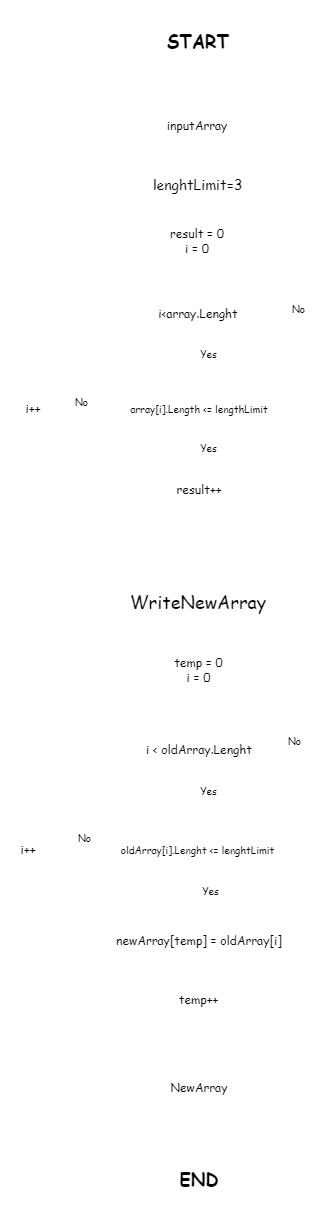

The diagram above was exported from draw.io. Its source (the exported page's mxGraphModel, read from the mxfile embedded in the PNG):
<mxGraphModel dx="632" dy="634" grid="0" gridSize="10" guides="1" tooltips="1" connect="1" arrows="1" fold="1" page="0" pageScale="1" pageWidth="827" pageHeight="1169" math="0" shadow="0">
  <root>
    <mxCell id="0" />
    <mxCell id="1" parent="0" />
    <mxCell id="58" style="edgeStyle=none;html=1;exitX=0.5;exitY=1;exitDx=0;exitDy=0;entryX=0.5;entryY=0;entryDx=0;entryDy=0;fontSize=18;fontColor=#000000;strokeColor=#FFFFFF;fontFamily=Comic Sans MS;labelBackgroundColor=none;" parent="1" source="2" target="57" edge="1">
      <mxGeometry relative="1" as="geometry" />
    </mxCell>
    <mxCell id="2" value="inputArray" style="rounded=0;whiteSpace=wrap;html=1;strokeColor=#FFFFFF;fontFamily=Comic Sans MS;fontColor=#000000;labelBackgroundColor=none;" parent="1" vertex="1">
      <mxGeometry x="388" y="96" width="120" height="40" as="geometry" />
    </mxCell>
    <mxCell id="32" style="edgeStyle=none;html=1;entryX=0.5;entryY=0;entryDx=0;entryDy=0;strokeColor=#FFFFFF;fontFamily=Comic Sans MS;fontColor=#000000;labelBackgroundColor=none;" parent="1" source="6" target="9" edge="1">
      <mxGeometry relative="1" as="geometry" />
    </mxCell>
    <mxCell id="6" value="&lt;div style=&quot;line-height: 19px&quot;&gt;&lt;span style=&quot;font-size: 18px&quot;&gt;WriteNewArray&lt;/span&gt;&lt;/div&gt;" style="rounded=0;whiteSpace=wrap;html=1;strokeColor=#FFFFFF;align=center;fontFamily=Comic Sans MS;fontColor=#000000;labelBackgroundColor=none;" parent="1" vertex="1">
      <mxGeometry x="354" y="573" width="190" height="40" as="geometry" />
    </mxCell>
    <mxCell id="29" style="edgeStyle=none;html=1;entryX=0.5;entryY=0;entryDx=0;entryDy=0;strokeColor=#FFFFFF;fontFamily=Comic Sans MS;fontColor=#000000;labelBackgroundColor=none;" parent="1" source="9" target="10" edge="1">
      <mxGeometry relative="1" as="geometry" />
    </mxCell>
    <mxCell id="9" value="&lt;font&gt;temp = 0&lt;br&gt;i = 0&lt;/font&gt;" style="rounded=0;whiteSpace=wrap;html=1;strokeColor=#FFFFFF;fontFamily=Comic Sans MS;fontColor=#000000;labelBackgroundColor=none;" parent="1" vertex="1">
      <mxGeometry x="399.5" y="642" width="99" height="36" as="geometry" />
    </mxCell>
    <mxCell id="15" style="edgeStyle=none;html=1;entryX=0.5;entryY=0;entryDx=0;entryDy=0;strokeColor=#FFFFFF;fontFamily=Comic Sans MS;fontColor=#000000;labelBackgroundColor=none;" parent="1" source="10" target="11" edge="1">
      <mxGeometry relative="1" as="geometry" />
    </mxCell>
    <mxCell id="73" value="Yes" style="edgeLabel;html=1;align=center;verticalAlign=middle;resizable=0;points=[];fontSize=10;fontColor=#000000;fontFamily=Comic Sans MS;labelBackgroundColor=none;" parent="15" vertex="1" connectable="0">
      <mxGeometry x="-0.45" y="-1" relative="1" as="geometry">
        <mxPoint x="11" y="-1" as="offset" />
      </mxGeometry>
    </mxCell>
    <mxCell id="31" style="edgeStyle=none;html=1;entryX=0.5;entryY=0;entryDx=0;entryDy=0;strokeColor=#FFFFFF;fontFamily=Comic Sans MS;fontColor=#000000;labelBackgroundColor=none;" parent="1" source="10" target="30" edge="1">
      <mxGeometry relative="1" as="geometry">
        <Array as="points">
          <mxPoint x="570" y="740" />
          <mxPoint x="570" y="1030" />
          <mxPoint x="450" y="1030" />
        </Array>
      </mxGeometry>
    </mxCell>
    <mxCell id="10" value="i &amp;lt; oldArray.Lenght" style="rhombus;whiteSpace=wrap;html=1;strokeColor=#FFFFFF;fontFamily=Comic Sans MS;fontColor=#000000;labelBackgroundColor=none;" parent="1" vertex="1">
      <mxGeometry x="370" y="710" width="160" height="60" as="geometry" />
    </mxCell>
    <mxCell id="16" style="edgeStyle=none;html=1;entryX=0.5;entryY=0;entryDx=0;entryDy=0;strokeColor=#FFFFFF;fontFamily=Comic Sans MS;fontColor=#000000;labelBackgroundColor=none;" parent="1" source="11" target="12" edge="1">
      <mxGeometry relative="1" as="geometry" />
    </mxCell>
    <mxCell id="77" style="edgeStyle=none;html=1;exitX=0;exitY=0.5;exitDx=0;exitDy=0;entryX=1;entryY=0.5;entryDx=0;entryDy=0;fontSize=10;fontColor=#000000;strokeColor=#FFFFFF;fontFamily=Comic Sans MS;labelBackgroundColor=none;" parent="1" source="11" target="20" edge="1">
      <mxGeometry relative="1" as="geometry" />
    </mxCell>
    <mxCell id="80" value="No" style="edgeLabel;html=1;align=center;verticalAlign=middle;resizable=0;points=[];fontSize=10;fontColor=#000000;fontFamily=Comic Sans MS;labelBackgroundColor=none;" parent="77" vertex="1" connectable="0">
      <mxGeometry x="-0.2952" y="3" relative="1" as="geometry">
        <mxPoint x="-2" y="-15" as="offset" />
      </mxGeometry>
    </mxCell>
    <mxCell id="11" value="&lt;div style=&quot;line-height: 19px&quot;&gt;&lt;font size=&quot;1&quot;&gt;oldArray[i].Lenght &amp;lt;= lenghtLimit&lt;/font&gt;&lt;/div&gt;" style="rhombus;whiteSpace=wrap;html=1;strokeColor=#FFFFFF;fontFamily=Comic Sans MS;fontColor=#000000;labelBackgroundColor=none;" parent="1" vertex="1">
      <mxGeometry x="353.5" y="811.5" width="189" height="57" as="geometry" />
    </mxCell>
    <mxCell id="19" style="edgeStyle=none;html=1;entryX=0.5;entryY=0;entryDx=0;entryDy=0;strokeColor=#FFFFFF;fontFamily=Comic Sans MS;fontColor=#000000;labelBackgroundColor=none;" parent="1" source="12" target="13" edge="1">
      <mxGeometry relative="1" as="geometry" />
    </mxCell>
    <mxCell id="12" value="newArray[temp] = oldArray[i]" style="rounded=0;whiteSpace=wrap;html=1;strokeColor=#FFFFFF;fontFamily=Comic Sans MS;fontColor=#000000;labelBackgroundColor=none;" parent="1" vertex="1">
      <mxGeometry x="337" y="914" width="226" height="34" as="geometry" />
    </mxCell>
    <mxCell id="78" style="edgeStyle=none;html=1;exitX=0;exitY=0.5;exitDx=0;exitDy=0;entryX=0.5;entryY=1;entryDx=0;entryDy=0;fontSize=10;fontColor=#000000;strokeColor=#FFFFFF;fontFamily=Comic Sans MS;labelBackgroundColor=none;" parent="1" source="13" target="20" edge="1">
      <mxGeometry relative="1" as="geometry">
        <Array as="points">
          <mxPoint x="279" y="990" />
        </Array>
      </mxGeometry>
    </mxCell>
    <mxCell id="13" value="&lt;font&gt;temp++&lt;/font&gt;" style="rounded=0;whiteSpace=wrap;html=1;strokeColor=#FFFFFF;fontFamily=Comic Sans MS;fontColor=#000000;labelBackgroundColor=none;" parent="1" vertex="1">
      <mxGeometry x="414.5" y="970" width="69" height="40" as="geometry" />
    </mxCell>
    <mxCell id="79" style="edgeStyle=none;html=1;exitX=0.5;exitY=0;exitDx=0;exitDy=0;entryX=0;entryY=0.5;entryDx=0;entryDy=0;fontSize=10;fontColor=#000000;strokeColor=#FFFFFF;fontFamily=Comic Sans MS;labelBackgroundColor=none;" parent="1" source="20" target="10" edge="1">
      <mxGeometry relative="1" as="geometry">
        <Array as="points">
          <mxPoint x="279" y="740" />
        </Array>
      </mxGeometry>
    </mxCell>
    <mxCell id="20" value="&lt;font&gt;i++&lt;/font&gt;" style="rounded=0;whiteSpace=wrap;html=1;strokeColor=#FFFFFF;fontFamily=Comic Sans MS;fontColor=#000000;labelBackgroundColor=none;" parent="1" vertex="1">
      <mxGeometry x="251" y="827.5" width="56" height="25" as="geometry" />
    </mxCell>
    <mxCell id="82" value="" style="edgeStyle=none;html=1;fontSize=10;fontColor=#000000;strokeColor=#FFFFFF;fontFamily=Comic Sans MS;labelBackgroundColor=none;" parent="1" source="30" target="81" edge="1">
      <mxGeometry relative="1" as="geometry" />
    </mxCell>
    <mxCell id="30" value="&lt;font&gt;NewArray&lt;/font&gt;" style="shape=document;whiteSpace=wrap;html=1;boundedLbl=1;strokeColor=#FFFFFF;fontFamily=Comic Sans MS;fontColor=#000000;labelBackgroundColor=none;" parent="1" vertex="1">
      <mxGeometry x="400" y="1060" width="100" height="50" as="geometry" />
    </mxCell>
    <mxCell id="36" style="edgeStyle=none;html=1;entryX=0.5;entryY=0;entryDx=0;entryDy=0;strokeColor=#FFFFFF;fontFamily=Comic Sans MS;fontColor=#000000;labelBackgroundColor=none;" parent="1" source="37" target="39" edge="1">
      <mxGeometry relative="1" as="geometry" />
    </mxCell>
    <mxCell id="37" value="&lt;font&gt;result = 0&lt;br&gt;i = 0&lt;/font&gt;" style="rounded=0;whiteSpace=wrap;html=1;strokeColor=#FFFFFF;fontFamily=Comic Sans MS;fontColor=#000000;labelBackgroundColor=none;" parent="1" vertex="1">
      <mxGeometry x="407" y="216" width="82" height="29" as="geometry" />
    </mxCell>
    <mxCell id="38" style="edgeStyle=none;html=1;entryX=0.5;entryY=0;entryDx=0;entryDy=0;strokeColor=#FFFFFF;fontFamily=Comic Sans MS;fontColor=#000000;labelBackgroundColor=none;" parent="1" source="39" target="42" edge="1">
      <mxGeometry relative="1" as="geometry" />
    </mxCell>
    <mxCell id="66" value="Yes" style="edgeLabel;html=1;align=center;verticalAlign=middle;resizable=0;points=[];fontSize=10;fontColor=#000000;fontFamily=Comic Sans MS;labelBackgroundColor=none;" parent="38" vertex="1" connectable="0">
      <mxGeometry x="-0.45" y="-1" relative="1" as="geometry">
        <mxPoint x="10" as="offset" />
      </mxGeometry>
    </mxCell>
    <mxCell id="56" style="edgeStyle=none;html=1;strokeColor=#FFFFFF;fontFamily=Comic Sans MS;fontColor=#000000;labelBackgroundColor=none;" parent="1" source="39" target="6" edge="1">
      <mxGeometry relative="1" as="geometry">
        <Array as="points">
          <mxPoint x="566" y="304" />
          <mxPoint x="566" y="367" />
          <mxPoint x="566" y="499" />
          <mxPoint x="566" y="530" />
          <mxPoint x="449" y="530" />
        </Array>
      </mxGeometry>
    </mxCell>
    <mxCell id="72" value="No" style="edgeLabel;html=1;align=center;verticalAlign=middle;resizable=0;points=[];fontSize=10;fontColor=#000000;fontFamily=Comic Sans MS;labelBackgroundColor=none;" parent="56" vertex="1" connectable="0">
      <mxGeometry x="-0.9122" y="-1" relative="1" as="geometry">
        <mxPoint x="1" y="-6" as="offset" />
      </mxGeometry>
    </mxCell>
    <mxCell id="39" value="i&amp;lt;array.Lenght" style="rhombus;whiteSpace=wrap;html=1;strokeColor=#FFFFFF;fontFamily=Comic Sans MS;fontColor=#000000;labelBackgroundColor=none;" parent="1" vertex="1">
      <mxGeometry x="369" y="274" width="160" height="60" as="geometry" />
    </mxCell>
    <mxCell id="40" style="edgeStyle=none;html=1;entryX=0.5;entryY=0;entryDx=0;entryDy=0;strokeColor=#FFFFFF;fontFamily=Comic Sans MS;fontColor=#000000;labelBackgroundColor=none;" parent="1" source="42" edge="1">
      <mxGeometry relative="1" as="geometry">
        <mxPoint x="449" y="464" as="targetPoint" />
      </mxGeometry>
    </mxCell>
    <mxCell id="83" style="edgeStyle=none;html=1;exitX=0;exitY=0.5;exitDx=0;exitDy=0;entryX=1;entryY=0.5;entryDx=0;entryDy=0;fontSize=10;fontColor=#000000;strokeColor=#FFFFFF;fontFamily=Comic Sans MS;labelBackgroundColor=none;" parent="1" source="42" target="51" edge="1">
      <mxGeometry relative="1" as="geometry" />
    </mxCell>
    <mxCell id="84" value="No" style="edgeLabel;html=1;align=center;verticalAlign=middle;resizable=0;points=[];fontSize=10;fontColor=#000000;fontFamily=Comic Sans MS;labelBackgroundColor=none;" parent="83" vertex="1" connectable="0">
      <mxGeometry x="-0.4815" y="-1" relative="1" as="geometry">
        <mxPoint x="-4" y="-6" as="offset" />
      </mxGeometry>
    </mxCell>
    <mxCell id="42" value="&lt;div style=&quot;line-height: 19px&quot;&gt;&lt;font style=&quot;font-size: 10px&quot;&gt;array[i].Length &amp;lt;= lengthLimit&lt;/font&gt;&lt;/div&gt;" style="rhombus;whiteSpace=wrap;html=1;strokeColor=#FFFFFF;fontFamily=Comic Sans MS;fontColor=#000000;labelBackgroundColor=none;" parent="1" vertex="1">
      <mxGeometry x="345" y="371" width="210" height="56" as="geometry" />
    </mxCell>
    <mxCell id="75" style="edgeStyle=none;html=1;exitX=0;exitY=0.5;exitDx=0;exitDy=0;entryX=0.5;entryY=1;entryDx=0;entryDy=0;fontSize=10;fontColor=#000000;strokeColor=#FFFFFF;fontFamily=Comic Sans MS;labelBackgroundColor=none;" parent="1" source="46" target="51" edge="1">
      <mxGeometry relative="1" as="geometry">
        <Array as="points">
          <mxPoint x="285" y="480" />
        </Array>
      </mxGeometry>
    </mxCell>
    <mxCell id="46" value="&lt;font&gt;result++&lt;/font&gt;" style="rounded=0;whiteSpace=wrap;html=1;strokeColor=#FFFFFF;fontFamily=Comic Sans MS;fontColor=#000000;labelBackgroundColor=none;" parent="1" vertex="1">
      <mxGeometry x="411" y="463" width="78" height="34" as="geometry" />
    </mxCell>
    <mxCell id="76" style="edgeStyle=none;html=1;exitX=0.5;exitY=0;exitDx=0;exitDy=0;entryX=0;entryY=0.5;entryDx=0;entryDy=0;fontSize=10;fontColor=#000000;strokeColor=#FFFFFF;fontFamily=Comic Sans MS;labelBackgroundColor=none;" parent="1" source="51" target="39" edge="1">
      <mxGeometry relative="1" as="geometry">
        <Array as="points">
          <mxPoint x="285" y="304" />
        </Array>
      </mxGeometry>
    </mxCell>
    <mxCell id="51" value="&lt;font&gt;i++&lt;/font&gt;" style="rounded=0;whiteSpace=wrap;html=1;strokeColor=#FFFFFF;fontFamily=Comic Sans MS;fontColor=#000000;labelBackgroundColor=none;" parent="1" vertex="1">
      <mxGeometry x="259" y="388.5" width="50" height="21" as="geometry" />
    </mxCell>
    <mxCell id="59" style="edgeStyle=none;html=1;exitX=0.5;exitY=1;exitDx=0;exitDy=0;entryX=0.5;entryY=0;entryDx=0;entryDy=0;fontSize=18;fontColor=#000000;strokeColor=#FFFFFF;fontFamily=Comic Sans MS;labelBackgroundColor=none;" parent="1" source="57" target="37" edge="1">
      <mxGeometry relative="1" as="geometry" />
    </mxCell>
    <mxCell id="57" value="&lt;span style=&quot;font-size: 14px&quot;&gt;lenghtLimit=3&lt;/span&gt;" style="rounded=0;whiteSpace=wrap;html=1;strokeColor=#FFFFFF;fontFamily=Comic Sans MS;fontColor=#000000;labelBackgroundColor=none;" parent="1" vertex="1">
      <mxGeometry x="391.5" y="161" width="113" height="30" as="geometry" />
    </mxCell>
    <mxCell id="61" style="edgeStyle=none;html=1;exitX=0.5;exitY=1;exitDx=0;exitDy=0;entryX=0.5;entryY=0;entryDx=0;entryDy=0;fontSize=18;fontColor=#000000;strokeColor=#FFFFFF;fontFamily=Comic Sans MS;labelBackgroundColor=none;" parent="1" source="60" target="2" edge="1">
      <mxGeometry relative="1" as="geometry" />
    </mxCell>
    <mxCell id="60" value="&lt;b&gt;START&lt;/b&gt;" style="ellipse;whiteSpace=wrap;html=1;labelBackgroundColor=none;fontSize=18;fontColor=#000000;strokeColor=#FFFFFF;fontFamily=Comic Sans MS;" parent="1" vertex="1">
      <mxGeometry x="389" y="-9" width="120" height="80" as="geometry" />
    </mxCell>
    <mxCell id="67" value="&lt;font&gt;Yes&lt;/font&gt;" style="edgeLabel;html=1;align=center;verticalAlign=middle;resizable=0;points=[];fontSize=10;fontColor=#000000;fontFamily=Comic Sans MS;labelBackgroundColor=none;" parent="1" vertex="1" connectable="0">
      <mxGeometry x="516" y="437.0033333333333" as="geometry">
        <mxPoint x="-57" y="1" as="offset" />
      </mxGeometry>
    </mxCell>
    <mxCell id="69" value="&lt;span style=&quot;font-size: 10px&quot;&gt;No&lt;/span&gt;" style="edgeLabel;html=1;align=center;verticalAlign=middle;resizable=0;points=[];fontSize=18;fontColor=#000000;fontFamily=Comic Sans MS;labelBackgroundColor=none;" parent="1" vertex="1" connectable="0">
      <mxGeometry x="570.9966666666668" y="310" as="geometry">
        <mxPoint x="-26" y="418" as="offset" />
      </mxGeometry>
    </mxCell>
    <mxCell id="74" value="Yes" style="edgeLabel;html=1;align=center;verticalAlign=middle;resizable=0;points=[];fontSize=10;fontColor=#000000;fontFamily=Comic Sans MS;labelBackgroundColor=none;" parent="1" vertex="1" connectable="0">
      <mxGeometry x="474" y="790.8333333333333" as="geometry">
        <mxPoint x="-13" y="90" as="offset" />
      </mxGeometry>
    </mxCell>
    <mxCell id="81" value="&lt;font style=&quot;font-size: 18px&quot;&gt;&lt;b&gt;END&lt;/b&gt;&lt;/font&gt;" style="ellipse;whiteSpace=wrap;html=1;strokeColor=#FFFFFF;fontFamily=Comic Sans MS;fontColor=#000000;labelBackgroundColor=none;" parent="1" vertex="1">
      <mxGeometry x="390" y="1139" width="120" height="60" as="geometry" />
    </mxCell>
  </root>
</mxGraphModel>